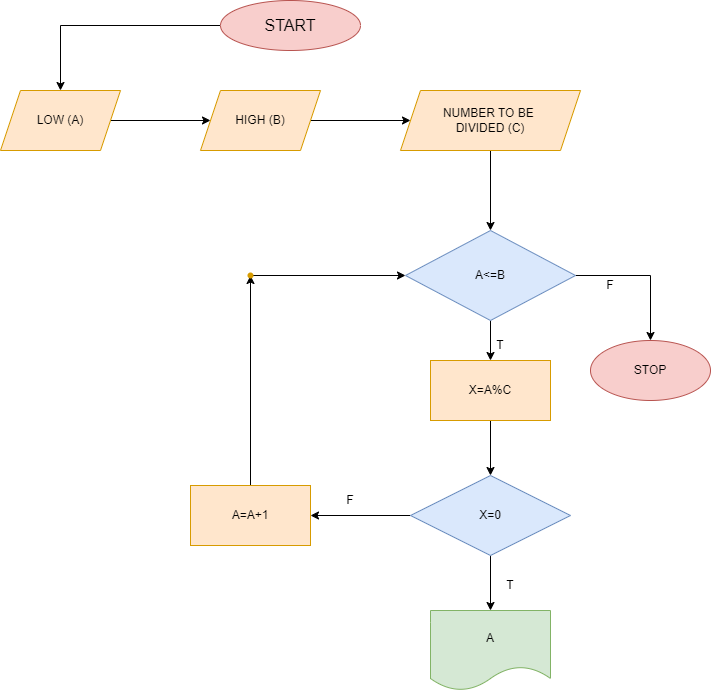

The diagram above was exported from draw.io. Its source (the exported page's mxGraphModel, read from the mxfile embedded in the PNG):
<mxGraphModel dx="1050" dy="530" grid="1" gridSize="10" guides="1" tooltips="1" connect="1" arrows="1" fold="1" page="1" pageScale="1" pageWidth="827" pageHeight="1169" math="0" shadow="0">
  <root>
    <mxCell id="0" />
    <mxCell id="1" parent="0" />
    <mxCell id="riZAwnTaQUL_21ytC6rf-100" value="" style="edgeStyle=orthogonalEdgeStyle;rounded=0;orthogonalLoop=1;jettySize=auto;html=1;" edge="1" parent="1" source="riZAwnTaQUL_21ytC6rf-23" target="riZAwnTaQUL_21ytC6rf-99">
      <mxGeometry relative="1" as="geometry" />
    </mxCell>
    <mxCell id="riZAwnTaQUL_21ytC6rf-23" value="&lt;font style=&quot;font-size: 16px;&quot;&gt;START&lt;/font&gt;" style="ellipse;whiteSpace=wrap;html=1;fillColor=#f8cecc;strokeColor=#b85450;" vertex="1" parent="1">
      <mxGeometry x="330" y="30" width="140" height="50" as="geometry" />
    </mxCell>
    <mxCell id="riZAwnTaQUL_21ytC6rf-102" value="" style="edgeStyle=orthogonalEdgeStyle;rounded=0;orthogonalLoop=1;jettySize=auto;html=1;" edge="1" parent="1" source="riZAwnTaQUL_21ytC6rf-99" target="riZAwnTaQUL_21ytC6rf-101">
      <mxGeometry relative="1" as="geometry" />
    </mxCell>
    <mxCell id="riZAwnTaQUL_21ytC6rf-99" value="LOW (A)" style="shape=parallelogram;perimeter=parallelogramPerimeter;whiteSpace=wrap;html=1;fixedSize=1;fillColor=#ffe6cc;strokeColor=#d79b00;" vertex="1" parent="1">
      <mxGeometry x="110" y="120" width="120" height="60" as="geometry" />
    </mxCell>
    <mxCell id="riZAwnTaQUL_21ytC6rf-104" value="" style="edgeStyle=orthogonalEdgeStyle;rounded=0;orthogonalLoop=1;jettySize=auto;html=1;" edge="1" parent="1" source="riZAwnTaQUL_21ytC6rf-101" target="riZAwnTaQUL_21ytC6rf-103">
      <mxGeometry relative="1" as="geometry" />
    </mxCell>
    <mxCell id="riZAwnTaQUL_21ytC6rf-101" value="HIGH (B)" style="shape=parallelogram;perimeter=parallelogramPerimeter;whiteSpace=wrap;html=1;fixedSize=1;fillColor=#ffe6cc;strokeColor=#d79b00;" vertex="1" parent="1">
      <mxGeometry x="310" y="120" width="120" height="60" as="geometry" />
    </mxCell>
    <mxCell id="riZAwnTaQUL_21ytC6rf-106" value="" style="edgeStyle=orthogonalEdgeStyle;rounded=0;orthogonalLoop=1;jettySize=auto;html=1;" edge="1" parent="1" source="riZAwnTaQUL_21ytC6rf-103" target="riZAwnTaQUL_21ytC6rf-105">
      <mxGeometry relative="1" as="geometry" />
    </mxCell>
    <mxCell id="riZAwnTaQUL_21ytC6rf-103" value="NUMBER TO BE&amp;nbsp;&lt;br&gt;DIVIDED (C)" style="shape=parallelogram;perimeter=parallelogramPerimeter;whiteSpace=wrap;html=1;fixedSize=1;fillColor=#ffe6cc;strokeColor=#d79b00;" vertex="1" parent="1">
      <mxGeometry x="510" y="120" width="180" height="60" as="geometry" />
    </mxCell>
    <mxCell id="riZAwnTaQUL_21ytC6rf-108" value="" style="edgeStyle=orthogonalEdgeStyle;rounded=0;orthogonalLoop=1;jettySize=auto;html=1;" edge="1" parent="1" source="riZAwnTaQUL_21ytC6rf-105" target="riZAwnTaQUL_21ytC6rf-107">
      <mxGeometry relative="1" as="geometry" />
    </mxCell>
    <mxCell id="riZAwnTaQUL_21ytC6rf-120" value="" style="edgeStyle=orthogonalEdgeStyle;rounded=0;orthogonalLoop=1;jettySize=auto;html=1;" edge="1" parent="1" source="riZAwnTaQUL_21ytC6rf-105" target="riZAwnTaQUL_21ytC6rf-119">
      <mxGeometry relative="1" as="geometry" />
    </mxCell>
    <mxCell id="riZAwnTaQUL_21ytC6rf-105" value="A&amp;lt;=B" style="rhombus;whiteSpace=wrap;html=1;fillColor=#dae8fc;strokeColor=#6c8ebf;" vertex="1" parent="1">
      <mxGeometry x="515" y="260" width="170" height="90" as="geometry" />
    </mxCell>
    <mxCell id="riZAwnTaQUL_21ytC6rf-110" value="" style="edgeStyle=orthogonalEdgeStyle;rounded=0;orthogonalLoop=1;jettySize=auto;html=1;" edge="1" parent="1" source="riZAwnTaQUL_21ytC6rf-107" target="riZAwnTaQUL_21ytC6rf-109">
      <mxGeometry relative="1" as="geometry" />
    </mxCell>
    <mxCell id="riZAwnTaQUL_21ytC6rf-107" value="X=A%C" style="whiteSpace=wrap;html=1;fillColor=#ffe6cc;strokeColor=#d79b00;" vertex="1" parent="1">
      <mxGeometry x="540" y="390" width="120" height="60" as="geometry" />
    </mxCell>
    <mxCell id="riZAwnTaQUL_21ytC6rf-112" value="" style="edgeStyle=orthogonalEdgeStyle;rounded=0;orthogonalLoop=1;jettySize=auto;html=1;" edge="1" parent="1" source="riZAwnTaQUL_21ytC6rf-109" target="riZAwnTaQUL_21ytC6rf-111">
      <mxGeometry relative="1" as="geometry" />
    </mxCell>
    <mxCell id="riZAwnTaQUL_21ytC6rf-114" value="" style="edgeStyle=orthogonalEdgeStyle;rounded=0;orthogonalLoop=1;jettySize=auto;html=1;" edge="1" parent="1" source="riZAwnTaQUL_21ytC6rf-109" target="riZAwnTaQUL_21ytC6rf-113">
      <mxGeometry relative="1" as="geometry" />
    </mxCell>
    <mxCell id="riZAwnTaQUL_21ytC6rf-109" value="X=0" style="rhombus;whiteSpace=wrap;html=1;fillColor=#dae8fc;strokeColor=#6c8ebf;" vertex="1" parent="1">
      <mxGeometry x="520" y="505" width="160" height="80" as="geometry" />
    </mxCell>
    <mxCell id="riZAwnTaQUL_21ytC6rf-111" value="A" style="shape=document;whiteSpace=wrap;html=1;boundedLbl=1;fillColor=#d5e8d4;strokeColor=#82b366;" vertex="1" parent="1">
      <mxGeometry x="540" y="640" width="120" height="80" as="geometry" />
    </mxCell>
    <mxCell id="riZAwnTaQUL_21ytC6rf-116" value="" style="edgeStyle=orthogonalEdgeStyle;rounded=0;orthogonalLoop=1;jettySize=auto;html=1;" edge="1" parent="1" source="riZAwnTaQUL_21ytC6rf-113" target="riZAwnTaQUL_21ytC6rf-115">
      <mxGeometry relative="1" as="geometry" />
    </mxCell>
    <mxCell id="riZAwnTaQUL_21ytC6rf-113" value="A=A+1" style="whiteSpace=wrap;html=1;fillColor=#ffe6cc;strokeColor=#d79b00;" vertex="1" parent="1">
      <mxGeometry x="300" y="515" width="120" height="60" as="geometry" />
    </mxCell>
    <mxCell id="riZAwnTaQUL_21ytC6rf-118" style="edgeStyle=orthogonalEdgeStyle;rounded=0;orthogonalLoop=1;jettySize=auto;html=1;" edge="1" parent="1" source="riZAwnTaQUL_21ytC6rf-115" target="riZAwnTaQUL_21ytC6rf-105">
      <mxGeometry relative="1" as="geometry" />
    </mxCell>
    <mxCell id="riZAwnTaQUL_21ytC6rf-115" value="" style="shape=waypoint;sketch=0;size=6;pointerEvents=1;points=[];fillColor=#ffe6cc;resizable=0;rotatable=0;perimeter=centerPerimeter;snapToPoint=1;strokeColor=#d79b00;" vertex="1" parent="1">
      <mxGeometry x="350" y="295" width="20" height="20" as="geometry" />
    </mxCell>
    <mxCell id="riZAwnTaQUL_21ytC6rf-119" value="STOP" style="ellipse;whiteSpace=wrap;html=1;fillColor=#f8cecc;strokeColor=#b85450;" vertex="1" parent="1">
      <mxGeometry x="700" y="370" width="120" height="60" as="geometry" />
    </mxCell>
    <mxCell id="riZAwnTaQUL_21ytC6rf-121" value="T" style="text;html=1;strokeColor=none;fillColor=none;align=center;verticalAlign=middle;whiteSpace=wrap;rounded=0;" vertex="1" parent="1">
      <mxGeometry x="590" y="600" width="60" height="30" as="geometry" />
    </mxCell>
    <mxCell id="riZAwnTaQUL_21ytC6rf-122" value="T" style="text;html=1;strokeColor=none;fillColor=none;align=center;verticalAlign=middle;whiteSpace=wrap;rounded=0;" vertex="1" parent="1">
      <mxGeometry x="580" y="360" width="60" height="30" as="geometry" />
    </mxCell>
    <mxCell id="riZAwnTaQUL_21ytC6rf-123" value="F" style="text;html=1;strokeColor=none;fillColor=none;align=center;verticalAlign=middle;whiteSpace=wrap;rounded=0;" vertex="1" parent="1">
      <mxGeometry x="430" y="515" width="60" height="30" as="geometry" />
    </mxCell>
    <mxCell id="riZAwnTaQUL_21ytC6rf-124" value="F" style="text;html=1;strokeColor=none;fillColor=none;align=center;verticalAlign=middle;whiteSpace=wrap;rounded=0;" vertex="1" parent="1">
      <mxGeometry x="690" y="300" width="60" height="30" as="geometry" />
    </mxCell>
  </root>
</mxGraphModel>